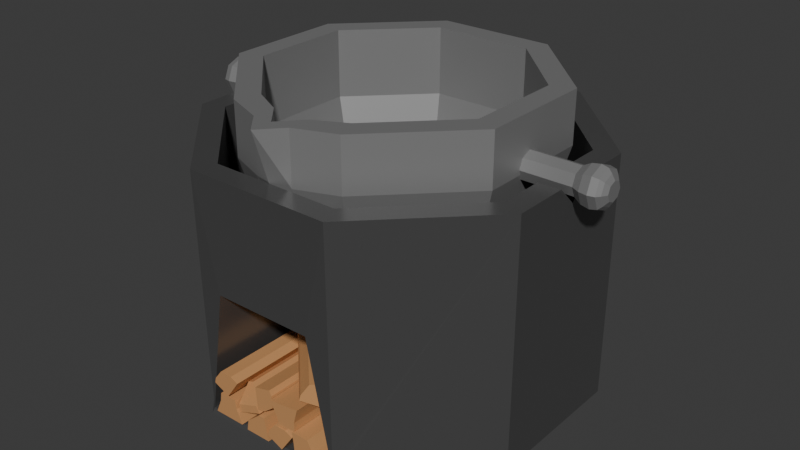 # Source: roaster.blend  (saved by Blender 4.5.90; exported with 4.5.12 LTS)
import bpy
from mathutils import Matrix  # noqa: F401  (used for matrix-valued properties, if any)

bpy.ops.wm.read_factory_settings(use_empty=True)
scene = bpy.context.scene
scene.name = 'Scene'

# ---- collections
col_collection = bpy.data.collections.new('Collection'); scene.collection.children.link(col_collection)

# ---- materials (node trees are filled in below, after node groups)
mat_material_003 = bpy.data.materials.new('Material.003')
mat_material_002 = bpy.data.materials.new('Material.002')
mat_material_001 = bpy.data.materials.new('Material.001')

# ---- material node trees
mat_material_003.use_nodes = True; mat_material_003.node_tree.nodes.clear()
_N = mat_material_003.node_tree.nodes; _L = mat_material_003.node_tree.links
n0 = _N.new('ShaderNodeBsdfPrincipled'); n0.name = 'Principled BSDF'; n0.location = (-200, 100)
n0.inputs[0].default_value = (0.2912, 0.2912, 0.2912, 1.0)
n0.inputs[1].default_value = 0.4715
n0.inputs[2].default_value = 0.5518
n1 = _N.new('ShaderNodeOutputMaterial'); n1.name = 'Material Output'; n1.location = (200, 100)
_L.new(n0.outputs[0], n1.inputs[0])
n1.is_active_output = True
mat_material_002.use_nodes = True; mat_material_002.node_tree.nodes.clear()
_N = mat_material_002.node_tree.nodes; _L = mat_material_002.node_tree.links
n0 = _N.new('ShaderNodeBsdfPrincipled'); n0.name = 'Principled BSDF'; n0.location = (-200, 100)
n0.inputs[0].default_value = (0.141, 0.141, 0.141, 1.0)
n0.inputs[1].default_value = 0.5855
n0.inputs[2].default_value = 0.2772
n1 = _N.new('ShaderNodeOutputMaterial'); n1.name = 'Material Output'; n1.location = (200, 100)
_L.new(n0.outputs[0], n1.inputs[0])
n1.is_active_output = True
mat_material_001.use_nodes = True; mat_material_001.node_tree.nodes.clear()
_N = mat_material_001.node_tree.nodes; _L = mat_material_001.node_tree.links
n0 = _N.new('ShaderNodeBsdfPrincipled'); n0.name = 'Principled BSDF'; n0.location = (-200, 100)
n0.inputs[0].default_value = (0.5889, 0.294, 0.1184, 1.0)
n1 = _N.new('ShaderNodeOutputMaterial'); n1.name = 'Material Output'; n1.location = (200, 100)
_L.new(n0.outputs[0], n1.inputs[0])
n1.is_active_output = True

# ---- world
world_world = bpy.data.worlds.new('World'); scene.world = world_world
world_world.use_nodes = True; world_world.node_tree.nodes.clear()
_N = world_world.node_tree.nodes; _L = world_world.node_tree.links
n0 = _N.new('ShaderNodeOutputWorld'); n0.name = 'World Output'; n0.location = (200, 100)
n1 = _N.new('ShaderNodeBackground'); n1.name = 'Background'; n1.location = (-200, 100)
n1.inputs[0].default_value = (0.05088, 0.05088, 0.05088, 1.0)
_L.new(n1.outputs[0], n0.inputs[0])
n0.is_active_output = True
world_world.color = (0.05088, 0.05088, 0.05088)
world_world.sun_shadow_jitter_overblur = 0.0

# ---- meshes
me_cylinder_003 = bpy.data.meshes.new('Cylinder.003')
me_cylinder_003.from_pydata([(9.537e-07, 0.3114, 0.1589), (9.537e-07, 0.3114, 1.356), (0.2202, 0.2202, 0.1589), (0.2202, 0.2202, 1.356), (0.3114, -1.064e-09, 0.1589), (0.3114, -1.064e-09, 1.356), (0.2202, -0.2202, 0.1589), (0.2202, -0.2202, 1.356), (9.537e-07, -0.3114, 0.1589), (9.537e-07, -0.3114, 1.356), (-0.2202, -0.2202, 0.1589), (-0.2202, -0.2202, 1.356), (-0.3114, -1.064e-09, 0.1589), (-0.3114, -1.064e-09, 1.356), (-0.2202, 0.2202, 0.1589), (-0.2202, 0.2202, 1.356), (0.2298, 0.2298, -0.4288), (0.325, -8.727e-10, -0.4288), (0.2298, -0.2298, -0.4288), (9.537e-07, -0.325, -0.4288), (-0.2298, -0.2298, -0.4288), (-0.325, -8.727e-10, -0.4288), (-0.2298, 0.2298, -0.4288), (9.537e-07, 0.325, -0.4288), (9.537e-07, 0.4115, -0.3574), (0.291, 0.291, -0.3574), (0.4115, -1.057e-09, -0.3574), (0.291, -0.291, -0.3574), (9.537e-07, -0.4115, -0.3574), (-0.291, -0.291, -0.3574), (-0.4115, -1.057e-09, -0.3574), (-0.291, 0.291, -0.3574), (9.537e-07, 0.2074, -0.5002), (0.1467, 0.1467, -0.5002), (0.2074, -4.148e-10, -0.5002), (0.1467, -0.1467, -0.5002), (9.537e-07, -0.2074, -0.5002), (-0.1467, -0.1467, -0.5002), (-0.2074, -4.148e-10, -0.5002), (-0.1467, 0.1467, -0.5002), (9.537e-07, 0.4455, -0.2095), (9.537e-07, 0.4094, -0.01889), (0.2895, 0.2895, -0.01889), (0.315, 0.315, -0.2095), (0.4094, -1.064e-09, -0.01889), (0.4455, -1.063e-09, -0.2095), (0.2895, -0.2895, -0.01889), (0.315, -0.315, -0.2095), (9.537e-07, -0.4094, -0.01889), (9.537e-07, -0.4455, -0.2095), (-0.2895, -0.2895, -0.01889), (-0.315, -0.315, -0.2095), (-0.4094, -1.064e-09, -0.01889), (-0.4455, -1.063e-09, -0.2095), (-0.2895, 0.2895, -0.01889), (-0.315, 0.315, -0.2095), (2.459, -0.8915, 4.179), (0.4634, -2.887, 3.352), (2.192, -1.889, 3.765), (1.461, -2.62, 3.463), (2.459, -0.4791, 3.766), (0.4634, -1.306, 1.771), (2.192, -0.8924, 2.768), (1.461, -1.195, 2.038), (2.459, 0.1041, 3.766), (0.4634, 0.9308, 1.771), (2.192, 0.5175, 2.768), (1.461, 0.8201, 2.038), (2.459, 0.5165, 4.179), (0.4634, 2.512, 3.352), (2.192, 1.514, 3.765), (1.461, 2.245, 3.463), (2.459, 0.5165, 4.762), (0.4634, 2.512, 5.589), (2.192, 1.514, 5.175), (1.461, 2.245, 5.478), (2.459, 0.1041, 5.174), (0.4634, 0.9308, 7.17), (2.192, 0.5175, 6.172), (1.461, 0.8201, 6.903), (2.459, -0.4791, 5.174), (0.4634, -1.306, 7.17), (2.192, -0.8924, 6.172), (1.461, -1.195, 6.903), (2.459, -0.8915, 4.762), (0.4634, -2.887, 5.589), (2.192, -1.889, 5.175), (1.461, -2.62, 5.478), (-1.061, -3.386, 3.146), (-1.061, -1.512, 1.272), (-1.061, 1.137, 1.272), (-1.061, 3.011, 3.146), (-1.061, 3.011, 5.795), (-1.061, 1.137, 7.668), (-1.061, -1.512, 7.668), (-1.061, -3.386, 5.795), (2.47, -1.021, 4.125), (0.1058, -3.386, 3.146), (2.153, -2.204, 3.635), (1.288, -3.069, 3.277), (2.47, -0.5329, 3.636), (0.1058, -1.512, 1.272), (2.153, -1.023, 2.454), (1.288, -1.381, 1.589), (2.47, 0.158, 3.636), (0.1058, 1.137, 1.272), (2.153, 0.6476, 2.454), (1.288, 1.006, 1.589), (2.47, 0.6465, 4.125), (0.1058, 3.011, 3.146), (2.153, 1.829, 3.635), (1.288, 2.694, 3.277), (2.47, 0.6465, 4.816), (0.1058, 3.011, 5.795), (2.153, 1.829, 5.305), (1.288, 2.694, 5.664), (2.47, 0.158, 5.304), (0.1058, 1.137, 7.668), (2.153, 0.6476, 6.486), (1.288, 1.006, 7.352), (2.47, -0.5329, 5.304), (0.1058, -1.512, 7.668), (2.153, -1.023, 6.486), (1.288, -1.381, 7.352), (2.47, -1.021, 4.816), (0.1058, -3.386, 5.795), (2.153, -2.204, 5.305), (1.288, -3.069, 5.664), (-1.061, -2.887, 3.352), (-1.061, -1.306, 1.771), (-1.061, -2.887, 5.589), (-1.061, -1.306, 7.17), (-1.061, 0.9308, 1.771), (-1.061, 2.512, 3.352), (-1.061, 0.9308, 7.17), (-1.061, 2.512, 5.589), (-1.061, -0.1875, 1.272), (0.1058, -0.1875, 1.272), (1.288, -0.1875, 1.589), (2.153, -0.1875, 2.454), (2.47, -0.1875, 3.636), (2.153, 2.324, 4.47), (2.47, 0.6465, 4.47), (2.192, 1.514, 4.47), (2.459, 0.5165, 4.47), (-1.061, 3.352, 4.033), (-1.061, 3.352, 4.908), (-1.061, 3.841, 4.47), (0.1058, 3.352, 4.908), (0.1058, 3.352, 4.033), (0.03344, 3.521, 4.444), (1.288, 3.036, 4.033), (1.288, 3.036, 4.908), (1.597, 2.856, 4.47), (1.279, 3.072, 4.463), (0.4634, 2.854, 4.033), (0.4634, 2.854, 4.908), (0.3949, 3.043, 4.47), (1.461, 2.587, 4.908), (1.461, 2.587, 4.033), (1.771, 2.634, 4.47), (1.461, 2.943, 4.47), (-1.061, 2.854, 4.908), (-1.061, 2.854, 4.033), (-1.061, 3.353, 4.47), (3.892e-07, -0.3114, 8.478), (3.892e-07, -0.3114, 7.281), (0.2202, -0.2202, 8.478), (0.2202, -0.2202, 7.281), (0.3114, -2.384e-06, 8.478), (0.3114, -1.993e-06, 7.281), (0.2202, 0.2202, 8.478), (0.2202, 0.2202, 7.281), (3.892e-07, 0.3114, 8.478), (3.892e-07, 0.3114, 7.281), (-0.2202, 0.2202, 8.478), (-0.2202, 0.2202, 7.281), (-0.3114, -2.384e-06, 8.478), (-0.3114, -1.993e-06, 7.281), (-0.2202, -0.2202, 8.478), (-0.2202, -0.2202, 7.281), (0.2298, -0.2298, 9.066), (0.325, -2.575e-06, 9.066), (0.2298, 0.2298, 9.066), (3.892e-07, 0.325, 9.066), (-0.2298, 0.2298, 9.066), (-0.325, -2.575e-06, 9.066), (-0.2298, -0.2298, 9.066), (3.892e-07, -0.325, 9.066), (3.892e-07, -0.4115, 8.994), (0.291, -0.291, 8.994), (0.4115, -2.552e-06, 8.994), (0.291, 0.291, 8.994), (3.892e-07, 0.4115, 8.994), (-0.291, 0.291, 8.994), (-0.4115, -2.552e-06, 8.994), (-0.291, -0.291, 8.994), (3.892e-07, -0.2074, 9.137), (0.1467, -0.1467, 9.137), (0.2074, -2.599e-06, 9.137), (0.1467, 0.1467, 9.137), (3.892e-07, 0.2074, 9.137), (-0.1467, 0.1467, 9.137), (-0.2074, -2.599e-06, 9.137), (-0.1467, -0.1467, 9.137), (3.892e-07, -0.4455, 8.846), (3.892e-07, -0.4094, 8.656), (0.2895, -0.2895, 8.656), (0.315, -0.315, 8.846), (0.4094, -2.441e-06, 8.656), (0.4455, -2.504e-06, 8.846), (0.2895, 0.2895, 8.656), (0.315, 0.315, 8.846), (3.892e-07, 0.4094, 8.656), (3.892e-07, 0.4455, 8.846), (-0.2895, 0.2895, 8.656), (-0.315, 0.315, 8.846), (-0.4094, -2.441e-06, 8.656), (-0.4455, -2.504e-06, 8.846), (-0.2895, -0.2895, 8.656), (-0.315, -0.315, 8.846), (5.396, 1.017, 5.967), (2.521, 1.029, 5.436), (5.396, 1.017, 2.67), (2.521, 1.029, 3.201), (5.5, -4.015, 5.981), (0.05084, -3.525, 5.779), (5.5, -4.015, 2.656), (0.05084, -3.525, 2.858), (5.5, -1.663, 0.304), (0.05084, -1.46, 0.7924), (5.5, 1.662, 0.304), (0.05084, 1.461, 0.7924), (5.5, 4.014, 2.656), (0.05084, 3.527, 2.858), (5.5, 4.014, 5.981), (0.05084, 3.527, 5.779), (5.5, 1.662, 8.333), (0.05084, 1.461, 7.844), (5.5, -1.663, 8.333), (0.05084, -1.46, 7.844), (0.05084, -4.015, 2.656), (0.05084, -4.015, 5.981), (0.05084, -1.663, 0.304), (0.05084, 1.662, 0.304), (0.05084, 4.014, 2.656), (0.05084, 4.014, 5.981), (0.05084, 1.662, 8.333), (0.05084, -1.663, 8.333), (2.494, -3.525, 2.858), (2.494, -3.525, 5.779), (2.494, -1.46, 0.7924), (2.494, 1.461, 0.7924), (2.494, 3.527, 2.858), (2.494, 3.527, 5.779), (2.494, 1.461, 7.844), (2.494, -1.46, 7.844), (5.5, -0.0005698, 0.304), (2.494, 0.0008113, 0.7924), (5.5, -0.0005723, 8.333), (2.494, 0.0008094, 7.844), (0.05084, -0.4207, 0.304), (0.05084, 0.4195, 0.304), (0.4709, -0.0005696, 0.304), (0.05084, 0.4209, 0.7924), (0.05084, -0.4193, 0.7924), (0.4709, 0.0008113, 0.7924), (0.05084, 0.4195, 8.333), (0.05084, -0.4207, 8.333), (0.4709, -0.0005721, 8.333), (0.05084, -0.4193, 7.844), (0.05084, 0.4209, 7.844), (0.4709, 0.0008094, 7.844), (2.521, 4.014, 5.436), (5.396, 3.963, 5.96), (2.521, 4.014, 3.201), (5.396, 3.963, 2.677), (3.882, 3.435, 3.078), (4.306, 3.644, 3.288), (3.882, 1.315, 5.198), (4.306, 1.524, 5.408), (4.139, 3.904, 3.548), (4.139, 1.784, 5.668), (3.799, 3.563, 3.207), (4.019, 3.883, 3.527), (3.797, 3.762, 3.406), (4.019, 1.763, 5.647), (3.799, 1.443, 5.327), (3.797, 1.642, 5.526), (5.362, 4.071, 4.876), (5.362, 1.073, 4.876), (5.362, 4.071, 4.282), (4.853, 4.071, 4.377), (5.362, 1.073, 4.282), (4.853, 1.073, 4.377), (4.853, 4.071, 4.514), (5.115, 4.071, 4.829), (5.115, 1.073, 4.829), (4.853, 1.073, 4.514), (4.951, 4.071, 3.622), (5.375, 4.071, 3.919), (4.951, 1.073, 3.622), (5.375, 1.073, 3.919), (5.209, 4.071, 4.286), (5.209, 1.073, 4.286), (4.869, 4.071, 3.804), (5.089, 4.071, 4.257), (4.866, 4.071, 4.085), (5.089, 1.073, 4.257), (4.869, 1.073, 3.804), (4.866, 1.073, 4.085), (5.367, 4.03, 5.806), (4.859, 4.03, 5.643), (5.367, 1.032, 5.806), (4.859, 1.032, 5.643), (5.367, 4.03, 5.077), (4.859, 4.03, 5.24), (5.367, 1.032, 5.077), (4.859, 1.032, 5.24), (5.055, 4.03, 5.672), (5.055, 1.767, 5.672), (5.055, 1.767, 5.21), (5.055, 4.03, 5.21), (5.325, 4.061, 3.577), (4.816, 4.061, 3.629), (5.325, 1.063, 3.577), (4.816, 1.063, 3.629), (5.325, 4.061, 2.983), (4.816, 4.061, 3.225), (5.325, 1.063, 2.983), (4.816, 1.063, 3.225), (5.071, 4.061, 3.593), (5.071, 1.063, 3.593), (5.071, 1.063, 3.094), (5.071, 4.061, 3.094), (5.125, 3.971, 5.161), (5.125, 0.9725, 5.161), (4.616, 0.9725, 5.252), (4.914, 3.971, 4.606), (4.914, 0.9725, 4.606), (4.956, 3.971, 5.191), (4.616, 3.63, 5.252), (4.768, 3.971, 4.695), (4.563, 0.9725, 5.113), (4.69, 0.9725, 4.743), (4.69, 3.88, 4.743), (4.563, 3.63, 5.113), (4.83, 3.971, 4.642), (4.314, 3.971, 4.677), (4.83, 0.9725, 4.642), (4.314, 0.9725, 4.677), (4.213, 3.971, 4.287), (4.213, 0.9725, 4.287), (4.78, 3.971, 4.449), (4.325, 3.971, 4.234), (4.606, 3.971, 4.228), (4.325, 0.9725, 4.234), (4.78, 0.9725, 4.449), (4.606, 0.9725, 4.228), (4.28, 4.03, 3.497), (4.805, 4.03, 3.591), (4.28, 1.032, 3.497), (4.805, 1.032, 3.591), (4.376, 4.03, 4.22), (4.859, 4.03, 3.991), (4.376, 1.032, 4.22), (4.859, 1.032, 3.991), (4.607, 4.03, 3.588), (4.607, 1.767, 3.588), (4.668, 1.767, 4.046), (4.668, 4.03, 4.046), (4.366, 4.071, 5.082), (4.789, 4.071, 5.379), (4.366, 1.073, 5.082), (4.789, 1.073, 5.379), (4.623, 4.071, 5.746), (4.623, 1.073, 5.746), (4.283, 4.071, 5.264), (4.503, 4.071, 5.717), (4.28, 4.071, 5.545), (4.503, 1.073, 5.717), (4.283, 1.073, 5.264), (4.28, 1.073, 5.545)], [], [(0, 1, 3, 2), (2, 3, 5, 4), (4, 5, 7, 6), (6, 7, 9, 8), (8, 9, 11, 10), (10, 11, 13, 12), (3, 1, 15, 13, 11, 9, 7, 5), (12, 13, 15, 14), (14, 15, 1, 0), (29, 30, 21, 20), (25, 26, 17, 16), (26, 27, 18, 17), (27, 28, 19, 18), (30, 31, 22, 21), (22, 23, 32, 39), (31, 24, 23, 22), (28, 29, 20, 19), (24, 25, 16, 23), (32, 33, 34, 35, 36, 37, 38, 39), (20, 21, 38, 37), (18, 19, 36, 35), (16, 17, 34, 33), (21, 22, 39, 38), (19, 20, 37, 36), (17, 18, 35, 34), (23, 16, 33, 32), (41, 42, 43, 40), (42, 44, 45, 43), (44, 46, 47, 45), (46, 48, 49, 47), (48, 50, 51, 49), (50, 52, 53, 51), (52, 54, 55, 53), (54, 41, 40, 55), (40, 43, 25, 24), (14, 0, 41, 54), (0, 2, 42, 41), (55, 40, 24, 31), (43, 45, 26, 25), (2, 4, 44, 42), (45, 47, 27, 26), (4, 6, 46, 44), (47, 49, 28, 27), (6, 8, 48, 46), (49, 51, 29, 28), (8, 10, 50, 48), (51, 53, 30, 29), (10, 12, 52, 50), (53, 55, 31, 30), (12, 14, 54, 52), (57, 59, 63, 61), (59, 58, 62, 63), (58, 56, 60, 62), (61, 63, 67, 65), (63, 62, 66, 67), (62, 60, 64, 66), (65, 67, 71, 69), (67, 66, 70, 71), (66, 64, 68, 70), (143, 144, 72, 74), (73, 75, 79, 77), (75, 74, 78, 79), (74, 72, 76, 78), (77, 79, 83, 81), (79, 78, 82, 83), (78, 76, 80, 82), (81, 83, 87, 85), (83, 82, 86, 87), (82, 80, 84, 86), (85, 87, 59, 57), (87, 86, 58, 59), (86, 84, 56, 58), (56, 84, 80, 76, 72, 144, 68, 64, 60), (57, 61, 129, 128), (85, 57, 128, 130), (61, 65, 132, 129), (65, 69, 133, 132), (73, 77, 134, 135), (77, 81, 131, 134), (81, 85, 130, 131), (89, 88, 95, 94, 131, 130, 128, 129, 132, 90, 136), (97, 101, 103, 99), (99, 103, 102, 98), (98, 102, 100, 96), (137, 105, 107, 138), (138, 107, 106, 139), (139, 106, 104, 140), (105, 109, 111, 107), (107, 111, 110, 106), (106, 110, 108, 104), (141, 114, 112, 142), (113, 117, 119, 115), (115, 119, 118, 114), (114, 118, 116, 112), (117, 121, 123, 119), (119, 123, 122, 118), (118, 122, 120, 116), (121, 125, 127, 123), (123, 127, 126, 122), (122, 126, 124, 120), (125, 97, 99, 127), (127, 99, 98, 126), (126, 98, 96, 124), (96, 100, 140, 104, 108, 142, 112, 116, 120, 124), (97, 88, 89, 101), (125, 95, 88, 97), (137, 136, 90, 105), (105, 90, 91, 109), (113, 92, 93, 117), (117, 93, 94, 121), (121, 94, 95, 125), (101, 89, 136, 137), (102, 139, 140, 100), (103, 138, 139, 102), (101, 137, 138, 103), (110, 141, 142, 108), (70, 68, 144, 143), (151, 154, 153), (154, 152, 153), (158, 161, 160), (161, 159, 160), (146, 148, 150, 147), (147, 150, 149, 145), (148, 152, 154, 150), (150, 154, 151, 149), (156, 162, 164, 157), (157, 164, 163, 155), (158, 156, 157, 161), (161, 157, 155, 159), (145, 163, 164, 147), (147, 164, 162, 146), (109, 91, 145, 149), (146, 162, 135, 134, 131, 94, 93, 92), (90, 132, 133, 163, 145, 91), (148, 146, 92, 113), (109, 149, 151, 111), (148, 113, 115, 152), (153, 152, 115, 114, 141), (111, 151, 153, 141, 110), (156, 73, 135, 162), (69, 71, 159, 155), (69, 155, 163, 133), (156, 158, 75, 73), (71, 70, 143, 160, 159), (158, 160, 143, 74, 75), (165, 166, 168, 167), (167, 168, 170, 169), (169, 170, 172, 171), (171, 172, 174, 173), (173, 174, 176, 175), (175, 176, 178, 177), (168, 166, 180, 178, 176, 174, 172, 170), (177, 178, 180, 179), (179, 180, 166, 165), (194, 195, 186, 185), (190, 191, 182, 181), (191, 192, 183, 182), (192, 193, 184, 183), (195, 196, 187, 186), (187, 188, 197, 204), (196, 189, 188, 187), (193, 194, 185, 184), (189, 190, 181, 188), (197, 198, 199, 200, 201, 202, 203, 204), (185, 186, 203, 202), (183, 184, 201, 200), (181, 182, 199, 198), (186, 187, 204, 203), (184, 185, 202, 201), (182, 183, 200, 199), (188, 181, 198, 197), (206, 207, 208, 205), (207, 209, 210, 208), (209, 211, 212, 210), (211, 213, 214, 212), (213, 215, 216, 214), (215, 217, 218, 216), (217, 219, 220, 218), (219, 206, 205, 220), (205, 208, 190, 189), (179, 165, 206, 219), (165, 167, 207, 206), (220, 205, 189, 196), (208, 210, 191, 190), (167, 169, 209, 207), (210, 212, 192, 191), (169, 171, 211, 209), (212, 214, 193, 192), (171, 173, 213, 211), (214, 216, 194, 193), (173, 175, 215, 213), (216, 218, 195, 194), (175, 177, 217, 215), (218, 220, 196, 195), (177, 179, 219, 217), (221, 223, 224, 222), (223, 276, 275, 224), (221, 274, 276, 223), (224, 275, 273, 222), (225, 242, 241, 227), (227, 241, 243, 229), (231, 244, 245, 276, 233), (233, 276, 274, 235), (235, 274, 246, 247, 237), (266, 262, 263), (263, 265, 261), (239, 248, 242, 225), (225, 227, 229, 257, 231, 233, 235, 237, 259, 239), (226, 228, 241, 242), (228, 230, 243, 241), (232, 234, 245, 244), (234, 236, 246, 245), (236, 238, 247, 246), (266, 263, 265), (240, 226, 242, 248), (249, 250, 256, 260, 255, 254, 253, 252, 258, 251), (236, 234, 253, 254), (228, 226, 250, 249), (226, 240, 256, 250), (238, 236, 254, 255), (234, 232, 252, 253), (230, 228, 249, 251), (264, 266, 262), (269, 270, 268), (272, 269, 267), (267, 272, 271), (272, 269, 270), (229, 243, 261, 263, 257), (230, 265, 261, 243), (257, 263, 262, 244, 231), (264, 232, 244, 262), (266, 265, 230, 251, 258), (232, 264, 266, 258, 252), (237, 247, 267, 269, 259), (238, 271, 267, 247), (259, 269, 268, 248, 239), (270, 240, 248, 268), (240, 270, 272, 260, 256), (272, 271, 238, 255, 260), (274, 221, 222, 273), (274, 273, 275, 276, 245, 246), (277, 278, 280, 279), (282, 280, 278, 281), (283, 287, 288, 285), (285, 288, 286, 284), (279, 287, 283, 277), (286, 282, 281, 284), (283, 285, 284, 281, 278, 277), (279, 280, 282, 286, 288, 287), (293, 294, 292, 291), (290, 293, 291, 289), (295, 298, 297, 296), (291, 292, 295, 296, 289), (289, 296, 297, 290), (294, 298, 295, 292), (290, 297, 298, 294, 293), (299, 300, 302, 301), (304, 302, 300, 303), (305, 309, 310, 307), (307, 310, 308, 306), (301, 309, 305, 299), (308, 304, 303, 306), (305, 307, 306, 303, 300, 299), (301, 302, 304, 308, 310, 309), (319, 312, 314, 320), (320, 314, 318, 321), (321, 318, 316, 322), (322, 316, 312, 319), (313, 317, 315, 311), (318, 314, 312, 316), (315, 322, 319, 311), (317, 321, 322, 315), (313, 320, 321, 317), (311, 319, 320, 313), (331, 324, 326, 332), (332, 326, 330, 333), (333, 330, 328, 334), (334, 328, 324, 331), (325, 329, 327, 323), (330, 326, 324, 328), (327, 334, 331, 323), (329, 333, 334, 327), (325, 332, 333, 329), (323, 331, 332, 325), (336, 339, 338, 335), (338, 342, 340, 335), (335, 340, 341, 337, 336), (345, 344, 343, 346), (343, 337, 341, 346), (336, 337, 343, 344, 339), (339, 344, 345, 342, 338), (345, 346, 341, 340, 342), (347, 348, 350, 349), (352, 350, 348, 351), (353, 357, 358, 355), (355, 358, 356, 354), (349, 357, 353, 347), (356, 352, 351, 354), (353, 355, 354, 351, 348, 347), (349, 350, 352, 356, 358, 357), (367, 360, 362, 368), (368, 362, 366, 369), (369, 366, 364, 370), (370, 364, 360, 367), (361, 365, 363, 359), (366, 362, 360, 364), (363, 370, 367, 359), (365, 369, 370, 363), (361, 368, 369, 365), (359, 367, 368, 361), (371, 372, 374, 373), (376, 374, 372, 375), (377, 381, 382, 379), (379, 382, 380, 378), (373, 381, 377, 371), (380, 376, 375, 378), (377, 379, 378, 375, 372, 371), (373, 374, 376, 380, 382, 381)])
me_cylinder_003.polygons.foreach_set('material_index', [0, 0, 0, 0, 0, 0, 0, 0, 0, 0, 0, 0, 0, 0, 0, 0, 0, 0, 0, 0, 0, 0, 0, 0, 0, 0, 0, 0, 0, 0, 0, 0, 0, 0, 0, 0, 0, 0, 0, 0, 0, 0, 0, 0, 0, 0, 0, 0, 0, 0, 0, 0, 0, 0, 0, 0, 0, 0, 0, 0, 0, 0, 0, 0, 0, 0, 0, 0, 0, 0, 0, 0, 0, 0, 0, 0, 0, 0, 0, 0, 0, 0, 0, 0, 0, 0, 0, 0, 0, 0, 0, 0, 0, 0, 0, 0, 0, 0, 0, 0, 0, 0, 0, 0, 0, 0, 0, 0, 0, 0, 0, 0, 0, 0, 0, 0, 0, 0, 0, 0, 0, 0, 0, 0, 0, 0, 0, 0, 0, 0, 0, 0, 0, 0, 0, 0, 0, 0, 0, 0, 0, 0, 0, 0, 0, 0, 0, 0, 0, 0, 0, 0, 0, 0, 0, 0, 0, 0, 0, 0, 0, 0, 0, 0, 0, 0, 0, 0, 0, 0, 0, 0, 0, 0, 0, 0, 0, 0, 0, 0, 0, 0, 0, 0, 0, 0, 0, 0, 0, 0, 0, 0, 0, 0, 0, 1, 1, 1, 1, 1, 1, 1, 1, 1, 1, 1, 1, 1, 1, 1, 1, 1, 1, 1, 1, 1, 1, 1, 1, 1, 1, 1, 1, 1, 1, 1, 1, 1, 1, 1, 1, 1, 1, 1, 1, 1, 1, 1, 1, 1, 1, 2, 2, 2, 2, 2, 2, 2, 2, 2, 2, 2, 2, 2, 2, 2, 2, 2, 2, 2, 2, 2, 2, 2, 2, 2, 2, 2, 2, 2, 2, 2, 2, 2, 2, 2, 2, 2, 2, 2, 2, 2, 2, 2, 2, 2, 2, 2, 2, 2, 2, 2, 2, 2, 2, 2, 2, 2, 2, 2, 2, 2, 2, 2, 2, 2, 2, 2, 2, 2, 2, 2, 2, 2, 2, 2, 2, 2])
_uv = me_cylinder_003.uv_layers.new(name='UVMap')
_uv.uv.foreach_set('vector', [1.0, 0.5, 1.0, 1.0, 0.875, 1.0, 0.875, 0.5, 0.875, 0.5, 0.875, 1.0, 0.75, 1.0, 0.75, 0.5, 0.75, 0.5, 0.75, 1.0, 0.625, 1.0, 0.625, 0.5, 0.625, 0.5, 0.625, 1.0, 0.5, 1.0, 0.5, 0.5, 0.5, 0.5, 0.5, 1.0, 0.375, 1.0, 0.375, 0.5, 0.375, 0.5, 0.375, 1.0, 0.25, 1.0, 0.25, 0.5, 0.4197, 0.4197, 0.25, 0.49, 0.08029, 0.4197, 0.01, 0.25, 0.08029, 0.08029, 0.25, 0.01, 0.4197, 0.08029, 0.49, 0.25, 0.25, 0.5, 0.25, 1.0, 0.125, 1.0, 0.125, 0.5, 0.125, 0.5, 0.125, 1.0, 0.0, 1.0, 0.0, 0.5, 0.375, 0.5, 0.25, 0.5, 0.25, 0.5, 0.375, 0.5, 0.875, 0.5, 0.75, 0.5, 0.75, 0.5, 0.875, 0.5, 0.75, 0.5, 0.625, 0.5, 0.625, 0.5, 0.75, 0.5, 0.625, 0.5, 0.5, 0.5, 0.5, 0.5, 0.625, 0.5, 0.25, 0.5, 0.125, 0.5, 0.125, 0.5, 0.25, 0.5, 0.125, 0.5, 0.0, 0.5, 0.0, 0.5, 0.125, 0.5, 0.125, 0.5, 0.0, 0.5, 0.0, 0.5, 0.125, 0.5, 0.5, 0.5, 0.375, 0.5, 0.375, 0.5, 0.5, 0.5, 1.0, 0.5, 0.875, 0.5, 0.875, 0.5, 1.0, 0.5, 0.75, 0.49, 0.9197, 0.4197, 0.99, 0.25, 0.9197, 0.08029, 0.75, 0.01, 0.5803, 0.08029, 0.51, 0.25, 0.5803, 0.4197, 0.375, 0.5, 0.25, 0.5, 0.25, 0.5, 0.375, 0.5, 0.625, 0.5, 0.5, 0.5, 0.5, 0.5, 0.625, 0.5, 0.875, 0.5, 0.75, 0.5, 0.75, 0.5, 0.875, 0.5, 0.25, 0.5, 0.125, 0.5, 0.125, 0.5, 0.25, 0.5, 0.5, 0.5, 0.375, 0.5, 0.375, 0.5, 0.5, 0.5, 0.75, 0.5, 0.625, 0.5, 0.625, 0.5, 0.75, 0.5, 1.0, 0.5, 0.875, 0.5, 0.875, 0.5, 1.0, 0.5, 1.0, 0.5, 0.875, 0.5, 0.875, 0.5, 1.0, 0.5, 0.875, 0.5, 0.75, 0.5, 0.75, 0.5, 0.875, 0.5, 0.75, 0.5, 0.625, 0.5, 0.625, 0.5, 0.75, 0.5, 0.625, 0.5, 0.5, 0.5, 0.5, 0.5, 0.625, 0.5, 0.5, 0.5, 0.375, 0.5, 0.375, 0.5, 0.5, 0.5, 0.375, 0.5, 0.25, 0.5, 0.25, 0.5, 0.375, 0.5, 0.25, 0.5, 0.125, 0.5, 0.125, 0.5, 0.25, 0.5, 0.125, 0.5, 0.0, 0.5, 0.0, 0.5, 0.125, 0.5, 1.0, 0.5, 0.875, 0.5, 0.875, 0.5, 1.0, 0.5, 0.125, 0.5, 0.0, 0.5, 0.0, 0.5, 0.125, 0.5, 1.0, 0.5, 0.875, 0.5, 0.875, 0.5, 1.0, 0.5, 0.125, 0.5, 0.0, 0.5, 0.0, 0.5, 0.125, 0.5, 0.875, 0.5, 0.75, 0.5, 0.75, 0.5, 0.875, 0.5, 0.875, 0.5, 0.75, 0.5, 0.75, 0.5, 0.875, 0.5, 0.75, 0.5, 0.625, 0.5, 0.625, 0.5, 0.75, 0.5, 0.75, 0.5, 0.625, 0.5, 0.625, 0.5, 0.75, 0.5, 0.625, 0.5, 0.5, 0.5, 0.5, 0.5, 0.625, 0.5, 0.625, 0.5, 0.5, 0.5, 0.5, 0.5, 0.625, 0.5, 0.5, 0.5, 0.375, 0.5, 0.375, 0.5, 0.5, 0.5, 0.5, 0.5, 0.375, 0.5, 0.375, 0.5, 0.5, 0.5, 0.375, 0.5, 0.25, 0.5, 0.25, 0.5, 0.375, 0.5, 0.375, 0.5, 0.25, 0.5, 0.25, 0.5, 0.375, 0.5, 0.25, 0.5, 0.125, 0.5, 0.125, 0.5, 0.25, 0.5, 0.25, 0.5, 0.125, 0.5, 0.125, 0.5, 0.25, 0.5, 1.0, 0.8348, 0.9938, 0.5, 0.875, 0.5, 0.875, 0.8348, 0.75, 0.4865, 0.75, 0.4013, 0.857, 0.357, 0.9172, 0.4172, 0.75, 0.4013, 0.75, 0.3126, 0.7943, 0.2943, 0.857, 0.357, 0.875, 0.8348, 0.875, 0.5, 0.75, 0.5, 0.75, 0.8348, 0.9172, 0.4172, 0.857, 0.357, 0.9013, 0.25, 0.9865, 0.25, 0.857, 0.357, 0.7943, 0.2943, 0.8126, 0.25, 0.9013, 0.25, 0.75, 0.8348, 0.75, 0.5, 0.625, 0.5, 0.625, 0.8348, 0.9865, 0.25, 0.9013, 0.25, 0.857, 0.143, 0.9172, 0.08276, 0.9013, 0.25, 0.8126, 0.25, 0.7943, 0.2057, 0.857, 0.143, 0.8035, 0.1209, 0.7721, 0.1966, 0.75, 0.1874, 0.75, 0.09871, 0.5, 0.8348, 0.5, 0.5, 0.375, 0.5, 0.375, 0.8348, 0.75, 0.01348, 0.75, 0.09871, 0.643, 0.143, 0.5828, 0.08276, 0.75, 0.09871, 0.75, 0.1874, 0.7057, 0.2057, 0.643, 0.143, 0.375, 0.8348, 0.375, 0.5, 0.25, 0.5, 0.25, 0.8348, 0.5828, 0.08276, 0.643, 0.143, 0.5987, 0.25, 0.5135, 0.25, 0.643, 0.143, 0.7057, 0.2057, 0.6874, 0.25, 0.5987, 0.25, 0.25, 0.8348, 0.25, 0.5, 0.125, 0.5, 0.125, 0.8348, 0.5135, 0.25, 0.5987, 0.25, 0.643, 0.357, 0.5828, 0.4172, 0.5987, 0.25, 0.6874, 0.25, 0.7057, 0.2943, 0.643, 0.357, 0.125, 0.8348, 0.125, 0.5, 0.00619, 0.5, 0.0, 0.8348, 0.5828, 0.4172, 0.643, 0.357, 0.75, 0.4013, 0.75, 0.4865, 0.643, 0.357, 0.7057, 0.2943, 0.75, 0.3126, 0.75, 0.4013, 0.75, 0.3126, 0.7057, 0.2943, 0.6874, 0.25, 0.7057, 0.2057, 0.75, 0.1874, 0.7721, 0.1966, 0.7943, 0.2057, 0.8126, 0.25, 0.7943, 0.2943, 1.0, 0.8348, 0.875, 0.8348, 0.875, 0.9431, 1.0, 0.9431, 0.125, 0.8348, 0.0, 0.8348, 0.0, 0.9431, 0.125, 0.9431, 0.875, 0.8348, 0.75, 0.8348, 0.75, 0.9431, 0.875, 0.9431, 0.75, 0.8348, 0.625, 0.8348, 0.625, 0.9431, 0.75, 0.9431, 0.5, 0.8348, 0.375, 0.8348, 0.375, 0.9431, 0.5, 0.9431, 0.375, 0.8348, 0.25, 0.8348, 0.25, 0.9431, 0.375, 0.9431, 0.25, 0.8348, 0.125, 0.8348, 0.125, 0.9431, 0.25, 0.9431, 0.4197, 0.4197, 0.25, 0.49, 0.08029, 0.4197, 0.01, 0.25, 0.04739, 0.25, 0.1067, 0.3933, 0.25, 0.4526, 0.3933, 0.3933, 0.4526, 0.25, 0.49, 0.25, 0.4549, 0.3349, 1.0, 0.8348, 0.875, 0.8348, 0.875, 0.5, 0.9938, 0.5, 0.75, 0.4865, 0.9172, 0.4172, 0.857, 0.357, 0.75, 0.4013, 0.75, 0.4013, 0.857, 0.357, 0.7943, 0.2943, 0.75, 0.3126, 0.8125, 0.8348, 0.75, 0.8348, 0.75, 0.5, 0.8125, 0.5, 0.9519, 0.3336, 0.9865, 0.25, 0.9013, 0.25, 0.8791, 0.3035, 0.8791, 0.3035, 0.9013, 0.25, 0.8126, 0.25, 0.8034, 0.2721, 0.75, 0.8348, 0.625, 0.8348, 0.625, 0.5, 0.75, 0.5, 0.9865, 0.25, 0.9172, 0.08276, 0.857, 0.143, 0.9013, 0.25, 0.9013, 0.25, 0.857, 0.143, 0.7943, 0.2057, 0.8126, 0.25, 0.8035, 0.1209, 0.75, 0.09871, 0.75, 0.1874, 0.7721, 0.1966, 0.5, 0.8348, 0.375, 0.8348, 0.375, 0.5, 0.5, 0.5, 0.75, 0.01348, 0.5828, 0.08276, 0.643, 0.143, 0.75, 0.09871, 0.75, 0.09871, 0.643, 0.143, 0.7057, 0.2057, 0.75, 0.1874, 0.375, 0.8348, 0.25, 0.8348, 0.25, 0.5, 0.375, 0.5, 0.5828, 0.08276, 0.5135, 0.25, 0.5987, 0.25, 0.643, 0.143, 0.643, 0.143, 0.5987, 0.25, 0.6874, 0.25, 0.7057, 0.2057, 0.25, 0.8348, 0.125, 0.8348, 0.125, 0.5, 0.25, 0.5, 0.5135, 0.25, 0.5828, 0.4172, 0.643, 0.357, 0.5987, 0.25, 0.5987, 0.25, 0.643, 0.357, 0.7057, 0.2943, 0.6874, 0.25, 0.125, 0.8348, 0.0, 0.8348, 0.00619, 0.5, 0.125, 0.5, 0.5828, 0.4172, 0.75, 0.4865, 0.75, 0.4013, 0.643, 0.357, 0.643, 0.357, 0.75, 0.4013, 0.75, 0.3126, 0.7057, 0.2943, 0.75, 0.3126, 0.7943, 0.2943, 0.8034, 0.2721, 0.8126, 0.25, 0.7943, 0.2057, 0.7721, 0.1966, 0.75, 0.1874, 0.7057, 0.2057, 0.6874, 0.25, 0.7057, 0.2943, 1.0, 0.8348, 1.0, 1.0, 0.875, 1.0, 0.875, 0.8348, 0.125, 0.8348, 0.125, 1.0, 0.0, 1.0, 0.0, 0.8348, 0.8125, 0.8348, 0.8125, 1.0, 0.75, 1.0, 0.75, 0.8348, 0.75, 0.8348, 0.75, 1.0, 0.625, 1.0, 0.625, 0.8348, 0.5, 0.8348, 0.5, 1.0, 0.375, 1.0, 0.375, 0.8348, 0.375, 0.8348, 0.375, 1.0, 0.25, 1.0, 0.25, 0.8348, 0.25, 0.8348, 0.25, 1.0, 0.125, 1.0, 0.125, 0.8348, 0.875, 0.8348, 0.875, 1.0, 0.8125, 1.0, 0.8125, 0.8348, 0.857, 0.357, 0.8791, 0.3035, 0.8034, 0.2721, 0.7943, 0.2943, 0.9172, 0.4172, 0.9519, 0.3336, 0.8791, 0.3035, 0.857, 0.357, 0.875, 0.8348, 0.8125, 0.8348, 0.8125, 0.5, 0.875, 0.5, 0.857, 0.143, 0.8035, 0.1209, 0.7721, 0.1966, 0.7943, 0.2057, 0.857, 0.143, 0.7943, 0.2057, 0.7721, 0.1966, 0.8035, 0.1209, 0.8619, 0.05984, 0.8336, 0.04812, 0.8228, 0.07413, 0.8336, 0.04812, 0.803, 0.03542, 0.8228, 0.07413, 0.7973, 0.03308, 0.8336, 0.04812, 0.8209, 0.07893, 0.8336, 0.04812, 0.8336, 0.04812, 0.8209, 0.07893, 0.5419, 1.0, 0.5419, 0.8348, 0.5625, 0.8348, 0.5625, 1.0, 0.5625, 1.0, 0.5625, 0.8348, 0.5831, 0.8348, 0.5831, 1.0, 0.5419, 0.8348, 0.5396, 0.5, 0.5625, 0.5, 0.5625, 0.8348, 0.5625, 0.8348, 0.5625, 0.5, 0.5854, 0.5, 0.5831, 0.8348, 0.538, 0.8348, 0.538, 0.9431, 0.5625, 0.9431, 0.5625, 0.8348, 0.5625, 0.8348, 0.5625, 0.9431, 0.587, 0.9431, 0.587, 0.8348, 0.5354, 0.5, 0.538, 0.8348, 0.5625, 0.8348, 0.5625, 0.5, 0.5625, 0.5, 0.5625, 0.8348, 0.587, 0.8348, 0.5896, 0.5, 0.3629, 0.05676, 0.3497, 0.08868, 0.3216, 0.07707, 0.3349, 0.04515, 0.3349, 0.04515, 0.3216, 0.07707, 0.2936, 0.06546, 0.3068, 0.03354, 0.625, 0.8348, 0.625, 1.0, 0.5831, 1.0, 0.5831, 0.8348, 0.3068, 0.03354, 0.2936, 0.06546, 0.25, 0.04739, 0.1067, 0.1067, 0.04739, 0.25, 0.01, 0.25, 0.08029, 0.08029, 0.25, 0.01, 0.49, 0.25, 0.4526, 0.25, 0.3933, 0.1067, 0.3497, 0.08868, 0.3629, 0.05676, 0.4197, 0.08029, 0.5419, 0.8348, 0.5419, 1.0, 0.5, 1.0, 0.5, 0.8348, 0.625, 0.8348, 0.5831, 0.8348, 0.5854, 0.5, 0.625, 0.5, 0.5419, 0.8348, 0.5, 0.8348, 0.5, 0.5, 0.5396, 0.5, 0.8228, 0.07413, 0.803, 0.03542, 0.75, 0.01348, 0.75, 0.09871, 0.8035, 0.1209, 0.9172, 0.08276, 0.8619, 0.05984, 0.8228, 0.07413, 0.8035, 0.1209, 0.857, 0.143, 0.538, 0.8348, 0.5, 0.8348, 0.5, 0.9431, 0.538, 0.9431, 0.625, 0.8348, 0.625, 0.5, 0.5896, 0.5, 0.587, 0.8348, 0.625, 0.8348, 0.587, 0.8348, 0.587, 0.9431, 0.625, 0.9431, 0.538, 0.8348, 0.5354, 0.5, 0.5, 0.5, 0.5, 0.8348, 0.9172, 0.08276, 0.857, 0.143, 0.8035, 0.1209, 0.8209, 0.07893, 0.8699, 0.06316, 0.7973, 0.03308, 0.8209, 0.07893, 0.8035, 0.1209, 0.75, 0.09871, 0.75, 0.01348, 1.0, 0.5, 1.0, 1.0, 0.875, 1.0, 0.875, 0.5, 0.875, 0.5, 0.875, 1.0, 0.75, 1.0, 0.75, 0.5, 0.75, 0.5, 0.75, 1.0, 0.625, 1.0, 0.625, 0.5, 0.625, 0.5, 0.625, 1.0, 0.5, 1.0, 0.5, 0.5, 0.5, 0.5, 0.5, 1.0, 0.375, 1.0, 0.375, 0.5, 0.375, 0.5, 0.375, 1.0, 0.25, 1.0, 0.25, 0.5, 0.4197, 0.4197, 0.25, 0.49, 0.08029, 0.4197, 0.01, 0.25, 0.08029, 0.08029, 0.25, 0.01, 0.4197, 0.08029, 0.49, 0.25, 0.25, 0.5, 0.25, 1.0, 0.125, 1.0, 0.125, 0.5, 0.125, 0.5, 0.125, 1.0, 0.0, 1.0, 0.0, 0.5, 0.375, 0.5, 0.25, 0.5, 0.25, 0.5, 0.375, 0.5, 0.875, 0.5, 0.75, 0.5, 0.75, 0.5, 0.875, 0.5, 0.75, 0.5, 0.625, 0.5, 0.625, 0.5, 0.75, 0.5, 0.625, 0.5, 0.5, 0.5, 0.5, 0.5, 0.625, 0.5, 0.25, 0.5, 0.125, 0.5, 0.125, 0.5, 0.25, 0.5, 0.125, 0.5, 0.0, 0.5, 0.0, 0.5, 0.125, 0.5, 0.125, 0.5, 0.0, 0.5, 0.0, 0.5, 0.125, 0.5, 0.5, 0.5, 0.375, 0.5, 0.375, 0.5, 0.5, 0.5, 1.0, 0.5, 0.875, 0.5, 0.875, 0.5, 1.0, 0.5, 0.75, 0.49, 0.9197, 0.4197, 0.99, 0.25, 0.9197, 0.08029, 0.75, 0.01, 0.5803, 0.08029, 0.51, 0.25, 0.5803, 0.4197, 0.375, 0.5, 0.25, 0.5, 0.25, 0.5, 0.375, 0.5, 0.625, 0.5, 0.5, 0.5, 0.5, 0.5, 0.625, 0.5, 0.875, 0.5, 0.75, 0.5, 0.75, 0.5, 0.875, 0.5, 0.25, 0.5, 0.125, 0.5, 0.125, 0.5, 0.25, 0.5, 0.5, 0.5, 0.375, 0.5, 0.375, 0.5, 0.5, 0.5, 0.75, 0.5, 0.625, 0.5, 0.625, 0.5, 0.75, 0.5, 1.0, 0.5, 0.875, 0.5, 0.875, 0.5, 1.0, 0.5, 1.0, 0.5, 0.875, 0.5, 0.875, 0.5, 1.0, 0.5, 0.875, 0.5, 0.75, 0.5, 0.75, 0.5, 0.875, 0.5, 0.75, 0.5, 0.625, 0.5, 0.625, 0.5, 0.75, 0.5, 0.625, 0.5, 0.5, 0.5, 0.5, 0.5, 0.625, 0.5, 0.5, 0.5, 0.375, 0.5, 0.375, 0.5, 0.5, 0.5, 0.375, 0.5, 0.25, 0.5, 0.25, 0.5, 0.375, 0.5, 0.25, 0.5, 0.125, 0.5, 0.125, 0.5, 0.25, 0.5, 0.125, 0.5, 0.0, 0.5, 0.0, 0.5, 0.125, 0.5, 1.0, 0.5, 0.875, 0.5, 0.875, 0.5, 1.0, 0.5, 0.125, 0.5, 0.0, 0.5, 0.0, 0.5, 0.125, 0.5, 1.0, 0.5, 0.875, 0.5, 0.875, 0.5, 1.0, 0.5, 0.125, 0.5, 0.0, 0.5, 0.0, 0.5, 0.125, 0.5, 0.875, 0.5, 0.75, 0.5, 0.75, 0.5, 0.875, 0.5, 0.875, 0.5, 0.75, 0.5, 0.75, 0.5, 0.875, 0.5, 0.75, 0.5, 0.625, 0.5, 0.625, 0.5, 0.75, 0.5, 0.75, 0.5, 0.625, 0.5, 0.625, 0.5, 0.75, 0.5, 0.625, 0.5, 0.5, 0.5, 0.5, 0.5, 0.625, 0.5, 0.625, 0.5, 0.5, 0.5, 0.5, 0.5, 0.625, 0.5, 0.5, 0.5, 0.375, 0.5, 0.375, 0.5, 0.5, 0.5, 0.5, 0.5, 0.375, 0.5, 0.375, 0.5, 0.5, 0.5, 0.375, 0.5, 0.25, 0.5, 0.25, 0.5, 0.375, 0.5, 0.375, 0.5, 0.25, 0.5, 0.25, 0.5, 0.375, 0.5, 0.25, 0.5, 0.125, 0.5, 0.125, 0.5, 0.25, 0.5, 0.25, 0.5, 0.125, 0.5, 0.125, 0.5, 0.25, 0.5, 0.375, 0.25, 0.375, 0.5, 0.625, 0.5, 0.625, 0.25, 0.375, 0.5, 0.3784, 0.6925, 0.625, 0.6925, 0.625, 0.5, 0.125, 0.5, 0.1256, 0.6925, 0.375, 0.692, 0.375, 0.5, 0.625, 0.5, 0.625, 0.6925, 0.875, 0.6925, 0.875, 0.5, 1.0, 0.5, 1.0, 1.0, 0.875, 1.0, 0.875, 0.5, 0.875, 0.5, 0.875, 1.0, 0.75, 1.0, 0.75, 0.5, 0.625, 0.5, 0.625, 1.0, 0.5, 1.0, 0.5, 0.5058, 0.5, 0.5, 0.5, 0.5, 0.5, 0.5058, 0.375, 0.5058, 0.375, 0.5, 0.375, 0.5, 0.375, 0.5094, 0.375, 1.0, 0.25, 1.0, 0.25, 0.5, 0.0, 0.0, 0.0, 0.0, 0.0, 0.0, 0.0, 0.0, 0.0, 0.0, 0.0, 0.0, 0.125, 0.5, 0.125, 1.0, 0.0, 1.0, 0.0, 0.5, 0.75, 0.49, 0.9197, 0.4197, 0.99, 0.25, 0.9549, 0.1651, 0.9197, 0.08029, 0.75, 0.01, 0.5803, 0.08029, 0.51, 0.25, 0.5451, 0.3349, 0.5803, 0.4197, 0.25, 0.4656, 0.4024, 0.4024, 0.4197, 0.4197, 0.25, 0.49, 0.4024, 0.4024, 0.4656, 0.25, 0.49, 0.25, 0.4197, 0.4197, 0.4024, 0.09758, 0.25, 0.03445, 0.25, 0.01, 0.4197, 0.08029, 0.25, 0.03445, 0.09758, 0.09758, 0.08029, 0.08029, 0.25, 0.01, 0.09758, 0.09758, 0.03445, 0.25, 0.01, 0.25, 0.08029, 0.08029, 0.0, 0.0, 0.0, 0.0, 0.0, 0.0, 0.09758, 0.4024, 0.25, 0.4656, 0.25, 0.49, 0.08029, 0.4197, 0.4024, 0.4024, 0.25, 0.4656, 0.09758, 0.4024, 0.06602, 0.3262, 0.03445, 0.25, 0.09758, 0.09758, 0.25, 0.03445, 0.4024, 0.09758, 0.434, 0.1738, 0.4656, 0.25, 0.09758, 0.09758, 0.25, 0.03445, 0.25, 0.03445, 0.09758, 0.09758, 0.4024, 0.4024, 0.25, 0.4656, 0.25, 0.4656, 0.4024, 0.4024, 0.25, 0.4656, 0.09758, 0.4024, 0.09758, 0.4024, 0.25, 0.4656, 0.03445, 0.25, 0.09758, 0.09758, 0.09758, 0.09758, 0.03445, 0.25, 0.25, 0.03445, 0.4024, 0.09758, 0.4024, 0.09758, 0.25, 0.03445, 0.4656, 0.25, 0.4024, 0.4024, 0.4024, 0.4024, 0.4656, 0.25, 0.0, 0.0, 0.0, 0.0, 0.0, 0.0, 0.0, 0.0, 0.0, 0.0, 0.0, 0.0, 0.0, 0.0, 0.0, 0.0, 0.0, 0.0, 0.0, 0.0, 0.0, 0.0, 0.0, 0.0, 0.0, 0.0, 0.0, 0.0, 0.0, 0.0, 0.75, 0.5, 0.75, 1.0, 0.7031, 1.0, 0.6875, 0.9749, 0.6875, 0.5, 0.4656, 0.25, 0.4431, 0.1957, 0.4637, 0.1866, 0.49, 0.25, 0.6875, 0.5, 0.6875, 0.9749, 0.6717, 1.0, 0.625, 1.0, 0.625, 0.5, 0.4249, 0.1519, 0.4024, 0.09758, 0.4197, 0.08029, 0.446, 0.1437, 0.434, 0.1738, 0.4431, 0.1957, 0.4656, 0.25, 0.4656, 0.25, 0.434, 0.1738, 0.4024, 0.09758, 0.4249, 0.1519, 0.434, 0.1738, 0.434, 0.1738, 0.4024, 0.09758, 0.25, 0.5, 0.25, 1.0, 0.2033, 1.0, 0.1875, 0.9749, 0.1875, 0.5, 0.03445, 0.25, 0.05694, 0.3043, 0.03627, 0.3134, 0.01, 0.25, 0.1875, 0.5, 0.1875, 0.9749, 0.1719, 1.0, 0.125, 1.0, 0.125, 0.5, 0.0751, 0.3481, 0.09758, 0.4024, 0.08029, 0.4197, 0.05403, 0.3563, 0.09758, 0.4024, 0.0751, 0.3481, 0.06602, 0.3262, 0.06602, 0.3262, 0.09758, 0.4024, 0.06602, 0.3262, 0.05694, 0.3043, 0.03445, 0.25, 0.03445, 0.25, 0.06602, 0.3262, 0.375, 0.05796, 0.375, 0.25, 0.625, 0.25, 0.625, 0.05748, 0.375, 0.5094, 0.3955, 0.7734, 0.4795, 0.7734, 0.5, 0.5094, 0.5, 1.0, 0.375, 1.0, 0.375, 0.0, 0.625, 0.0, 0.625, 0.25, 0.375, 0.25, 0.625, 0.5, 0.875, 0.5, 0.875, 0.75, 0.625, 0.75, 0.2302, 0.771, 0.2302, 0.479, 0.3811, 0.4942, 0.3811, 0.7558, 0.3811, 0.7558, 0.3811, 0.4942, 0.5654, 0.5, 0.5654, 0.75, 0.125, 0.5, 0.2302, 0.479, 0.2302, 0.771, 0.125, 0.75, 0.5654, 0.5, 0.625, 0.5, 0.625, 0.75, 0.5654, 0.75, 0.2302, 0.771, 0.3811, 0.7558, 0.5654, 0.75, 0.625, 0.75, 0.625, 1.0, 0.375, 1.0, 0.375, 0.25, 0.625, 0.25, 0.625, 0.5, 0.5654, 0.5, 0.3811, 0.4942, 0.2302, 0.479, 0.375, 0.5, 0.625, 0.5, 0.625, 0.75, 0.375, 0.75, 0.125, 0.5, 0.375, 0.5, 0.375, 0.75, 0.125, 0.75, 0.625, 0.0, 0.625, 0.2749, 0.4963, 0.25, 0.4963, 0.0, 0.375, 0.75, 0.625, 0.75, 0.625, 0.835, 0.4963, 1.0, 0.375, 1.0, 0.375, 0.0, 0.4963, 0.0, 0.4963, 0.25, 0.375, 0.25, 0.625, 0.5, 0.71, 0.5, 0.71, 0.75, 0.625, 0.75, 0.375, 0.25, 0.4963, 0.25, 0.625, 0.2749, 0.625, 0.5, 0.375, 0.5, 0.375, 0.0, 0.625, 0.0, 0.625, 0.25, 0.375, 0.25, 0.625, 0.5, 0.875, 0.5, 0.875, 0.75, 0.625, 0.75, 0.2302, 0.771, 0.2302, 0.479, 0.3811, 0.4942, 0.3811, 0.7558, 0.3811, 0.7558, 0.3811, 0.4942, 0.5654, 0.5, 0.5654, 0.75, 0.125, 0.5, 0.2302, 0.479, 0.2302, 0.771, 0.125, 0.75, 0.5654, 0.5, 0.625, 0.5, 0.625, 0.75, 0.5654, 0.75, 0.2302, 0.771, 0.3811, 0.7558, 0.5654, 0.75, 0.625, 0.75, 0.625, 1.0, 0.375, 1.0, 0.375, 0.25, 0.625, 0.25, 0.625, 0.5, 0.5654, 0.5, 0.3811, 0.4942, 0.2302, 0.479, 0.5, 0.0, 0.625, 0.0, 0.625, 0.25, 0.5, 0.25, 0.5, 0.25, 0.625, 0.25, 0.625, 0.5, 0.5, 0.5, 0.5, 0.5, 0.625, 0.5, 0.625, 0.75, 0.5, 0.75, 0.5, 0.75, 0.625, 0.75, 0.625, 1.0, 0.5, 1.0, 0.125, 0.5, 0.375, 0.5, 0.375, 0.75, 0.125, 0.75, 0.625, 0.5, 0.875, 0.5, 0.875, 0.75, 0.625, 0.75, 0.375, 0.75, 0.5, 0.75, 0.5, 1.0, 0.375, 1.0, 0.375, 0.5, 0.5, 0.5, 0.5, 0.75, 0.375, 0.75, 0.375, 0.25, 0.5, 0.25, 0.5, 0.5, 0.375, 0.5, 0.375, 0.0, 0.5, 0.0, 0.5, 0.25, 0.375, 0.25, 0.5, 0.0, 0.625, 0.0, 0.625, 0.25, 0.5, 0.25, 0.5, 0.25, 0.625, 0.25, 0.625, 0.5, 0.5, 0.5, 0.5, 0.5, 0.625, 0.5, 0.625, 0.75, 0.5, 0.75, 0.5, 0.75, 0.625, 0.75, 0.625, 1.0, 0.5, 1.0, 0.125, 0.5, 0.375, 0.5, 0.375, 0.75, 0.125, 0.75, 0.625, 0.5, 0.875, 0.5, 0.875, 0.75, 0.625, 0.75, 0.375, 0.75, 0.5, 0.75, 0.5, 1.0, 0.375, 1.0, 0.375, 0.5, 0.5, 0.5, 0.5, 0.75, 0.375, 0.75, 0.375, 0.25, 0.5, 0.25, 0.5, 0.5, 0.375, 0.5, 0.375, 0.0, 0.5, 0.0, 0.5, 0.25, 0.375, 0.25, 0.125, 0.5, 0.375, 0.5, 0.375, 0.75, 0.125, 0.75, 0.375, 0.75, 0.4577, 0.75, 0.4577, 1.0, 0.375, 1.0, 0.375, 0.0, 0.4577, 0.0, 0.625, 0.02837, 0.625, 0.25, 0.375, 0.25, 0.5021, 0.7431, 0.5021, 0.5, 0.7622, 0.4795, 0.7656, 0.7414, 0.7622, 0.4795, 0.875, 0.5, 0.875, 0.7216, 0.7656, 0.7414, 0.375, 0.25, 0.625, 0.25, 0.7622, 0.4795, 0.5021, 0.5, 0.375, 0.5, 0.375, 0.5, 0.5021, 0.5, 0.5021, 0.7431, 0.4577, 0.75, 0.375, 0.75, 0.5021, 0.7431, 0.7656, 0.7414, 0.625, 1.0, 0.4577, 1.0, 0.4577, 0.75, 0.375, 0.0, 0.625, 0.0, 0.625, 0.25, 0.375, 0.25, 0.625, 0.5, 0.875, 0.5, 0.875, 0.75, 0.625, 0.75, 0.2302, 0.771, 0.2302, 0.479, 0.3811, 0.4942, 0.3811, 0.7558, 0.3811, 0.7558, 0.3811, 0.4942, 0.5654, 0.5, 0.5654, 0.75, 0.125, 0.5, 0.2302, 0.479, 0.2302, 0.771, 0.125, 0.75, 0.5654, 0.5, 0.625, 0.5, 0.625, 0.75, 0.5654, 0.75, 0.2302, 0.771, 0.3811, 0.7558, 0.5654, 0.75, 0.625, 0.75, 0.625, 1.0, 0.375, 1.0, 0.375, 0.25, 0.625, 0.25, 0.625, 0.5, 0.5654, 0.5, 0.3811, 0.4942, 0.2302, 0.479, 0.5, 0.0, 0.625, 0.0, 0.625, 0.25, 0.5, 0.25, 0.5, 0.25, 0.625, 0.25, 0.625, 0.5, 0.5, 0.5, 0.5, 0.5, 0.625, 0.5, 0.625, 0.75, 0.5, 0.75, 0.5, 0.75, 0.625, 0.75, 0.625, 1.0, 0.5, 1.0, 0.125, 0.5, 0.375, 0.5, 0.375, 0.75, 0.125, 0.75, 0.625, 0.5, 0.875, 0.5, 0.875, 0.75, 0.625, 0.75, 0.375, 0.75, 0.5, 0.75, 0.5, 1.0, 0.375, 1.0, 0.375, 0.5, 0.5, 0.5, 0.5, 0.75, 0.375, 0.75, 0.375, 0.25, 0.5, 0.25, 0.5, 0.5, 0.375, 0.5, 0.375, 0.0, 0.5, 0.0, 0.5, 0.25, 0.375, 0.25, 0.375, 0.0, 0.625, 0.0, 0.625, 0.25, 0.375, 0.25, 0.625, 0.5, 0.875, 0.5, 0.875, 0.75, 0.625, 0.75, 0.2302, 0.771, 0.2302, 0.479, 0.3811, 0.4942, 0.3811, 0.7558, 0.3811, 0.7558, 0.3811, 0.4942, 0.5654, 0.5, 0.5654, 0.75, 0.125, 0.5, 0.2302, 0.479, 0.2302, 0.771, 0.125, 0.75, 0.5654, 0.5, 0.625, 0.5, 0.625, 0.75, 0.5654, 0.75, 0.2302, 0.771, 0.3811, 0.7558, 0.5654, 0.75, 0.625, 0.75, 0.625, 1.0, 0.375, 1.0, 0.375, 0.25, 0.625, 0.25, 0.625, 0.5, 0.5654, 0.5, 0.3811, 0.4942, 0.2302, 0.479])
me_cylinder_003.materials.append(mat_material_003)
me_cylinder_003.materials.append(mat_material_002)
me_cylinder_003.materials.append(mat_material_001)
me_cylinder_003.update()

# ---- objects
ob_roaster = bpy.data.objects.new('roaster', me_cylinder_003)

# ---- transforms, parenting, visibility, modifiers, constraints
ob_roaster.location = (1.513, 0.02177, 0.91)
ob_roaster.rotation_euler = (-3.142, 1.571, 0.0)
ob_roaster.scale = (0.3504, 0.3504, 0.3504)

# ---- collection membership
col_collection.objects.link(ob_roaster)

# ---- scene / render settings (as saved in the file)
scene.frame_start = 1; scene.frame_end = 250; scene.frame_set(1)
scene.render.engine = 'BLENDER_EEVEE_NEXT'
bpy.context.view_layer.update()

# ---- added for rendering (the .blend has no active camera and no usable light): camera, sun
cam_auto = bpy.data.cameras.new('AutoCamera')
cam_auto.lens = 50.0
cam_auto.sensor_width = 36.0
cam_auto.clip_end = 1000.0
ob_auto_camera = bpy.data.objects.new('AutoCamera', cam_auto)
scene.collection.objects.link(ob_auto_camera)
ob_auto_camera.location = (4.59915, -5.50703, 3.81164)
ob_auto_camera.rotation_euler = (1.09748, -7.21219e-08, 0.694738)
scene.camera = ob_auto_camera
light_auto_sun = bpy.data.lights.new('AutoSun', 'SUN')
light_auto_sun.energy = 3.0
light_auto_sun.angle = 0.0523599
ob_auto_sun = bpy.data.objects.new('AutoSun', light_auto_sun)
scene.collection.objects.link(ob_auto_sun)
ob_auto_sun.rotation_euler = (0.872665, 0.174533, 0.523599)
bpy.context.view_layer.update()
